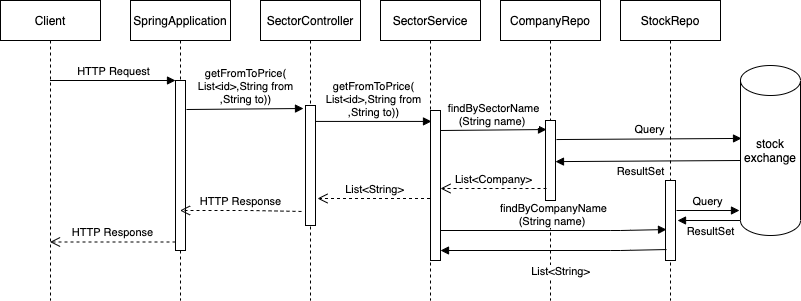

The diagram above was exported from draw.io. Its source (the exported page's mxGraphModel, read from the mxfile embedded in the PNG):
<mxGraphModel dx="786" dy="474" grid="1" gridSize="10" guides="1" tooltips="1" connect="1" arrows="1" fold="1" page="1" pageScale="1" pageWidth="850" pageHeight="1100" math="0" shadow="0">
  <root>
    <mxCell id="0" />
    <mxCell id="1" parent="0" />
    <mxCell id="5Ti2AALAQ3nN0X9sFtoF-14" value="Client" style="shape=umlLifeline;perimeter=lifelinePerimeter;whiteSpace=wrap;html=1;container=1;collapsible=0;recursiveResize=0;outlineConnect=0;" parent="1" vertex="1">
      <mxGeometry x="40" y="80" width="100" height="300" as="geometry" />
    </mxCell>
    <mxCell id="5Ti2AALAQ3nN0X9sFtoF-18" value="SpringApplication" style="shape=umlLifeline;perimeter=lifelinePerimeter;whiteSpace=wrap;html=1;container=1;collapsible=0;recursiveResize=0;outlineConnect=0;" parent="1" vertex="1">
      <mxGeometry x="170" y="80" width="100" height="300" as="geometry" />
    </mxCell>
    <mxCell id="5Ti2AALAQ3nN0X9sFtoF-19" value="" style="html=1;points=[];perimeter=orthogonalPerimeter;" parent="5Ti2AALAQ3nN0X9sFtoF-18" vertex="1">
      <mxGeometry x="45" y="80" width="10" height="170" as="geometry" />
    </mxCell>
    <mxCell id="5Ti2AALAQ3nN0X9sFtoF-20" value="HTTP Request" style="html=1;verticalAlign=bottom;endArrow=block;entryX=0;entryY=0;" parent="1" source="5Ti2AALAQ3nN0X9sFtoF-14" target="5Ti2AALAQ3nN0X9sFtoF-19" edge="1">
      <mxGeometry relative="1" as="geometry">
        <mxPoint x="145" y="160" as="sourcePoint" />
      </mxGeometry>
    </mxCell>
    <mxCell id="5Ti2AALAQ3nN0X9sFtoF-21" value="HTTP Response" style="html=1;verticalAlign=bottom;endArrow=open;dashed=1;endSize=8;exitX=0;exitY=0.95;" parent="1" source="5Ti2AALAQ3nN0X9sFtoF-19" target="5Ti2AALAQ3nN0X9sFtoF-14" edge="1">
      <mxGeometry relative="1" as="geometry">
        <mxPoint x="145" y="236" as="targetPoint" />
      </mxGeometry>
    </mxCell>
    <mxCell id="5Ti2AALAQ3nN0X9sFtoF-22" value="SectorController" style="shape=umlLifeline;perimeter=lifelinePerimeter;whiteSpace=wrap;html=1;container=1;collapsible=0;recursiveResize=0;outlineConnect=0;" parent="1" vertex="1">
      <mxGeometry x="300" y="80" width="100" height="300" as="geometry" />
    </mxCell>
    <mxCell id="5Ti2AALAQ3nN0X9sFtoF-24" value="" style="html=1;points=[];perimeter=orthogonalPerimeter;" parent="5Ti2AALAQ3nN0X9sFtoF-22" vertex="1">
      <mxGeometry x="45" y="105" width="10" height="120" as="geometry" />
    </mxCell>
    <mxCell id="5Ti2AALAQ3nN0X9sFtoF-25" value="getFromToPrice(&lt;br&gt;List&amp;lt;id&amp;gt;,String from&lt;br&gt;,String to))" style="html=1;verticalAlign=bottom;endArrow=block;entryX=-0.2;entryY=0.025;entryDx=0;entryDy=0;entryPerimeter=0;" parent="1" target="5Ti2AALAQ3nN0X9sFtoF-24" edge="1">
      <mxGeometry relative="1" as="geometry">
        <mxPoint x="226" y="189" as="sourcePoint" />
        <mxPoint x="340" y="180" as="targetPoint" />
        <Array as="points" />
      </mxGeometry>
    </mxCell>
    <mxCell id="5Ti2AALAQ3nN0X9sFtoF-26" value="HTTP Response" style="html=1;verticalAlign=bottom;endArrow=open;dashed=1;endSize=8;exitX=-0.4;exitY=0.883;exitDx=0;exitDy=0;exitPerimeter=0;" parent="1" source="5Ti2AALAQ3nN0X9sFtoF-24" target="5Ti2AALAQ3nN0X9sFtoF-18" edge="1">
      <mxGeometry relative="1" as="geometry">
        <mxPoint x="227" y="268" as="targetPoint" />
        <Array as="points">
          <mxPoint x="290" y="290" />
        </Array>
      </mxGeometry>
    </mxCell>
    <mxCell id="5Ti2AALAQ3nN0X9sFtoF-27" value="SectorService" style="shape=umlLifeline;perimeter=lifelinePerimeter;whiteSpace=wrap;html=1;container=1;collapsible=0;recursiveResize=0;outlineConnect=0;" parent="1" vertex="1">
      <mxGeometry x="420" y="80" width="100" height="300" as="geometry" />
    </mxCell>
    <mxCell id="5Ti2AALAQ3nN0X9sFtoF-32" value="" style="html=1;points=[];perimeter=orthogonalPerimeter;" parent="5Ti2AALAQ3nN0X9sFtoF-27" vertex="1">
      <mxGeometry x="50" y="110" width="10" height="150" as="geometry" />
    </mxCell>
    <mxCell id="5Ti2AALAQ3nN0X9sFtoF-28" value="getFromToPrice(&lt;br&gt;List&amp;lt;id&amp;gt;,String from&lt;br&gt;,String to))" style="html=1;verticalAlign=bottom;endArrow=block;entryX=0;entryY=0;" parent="1" source="5Ti2AALAQ3nN0X9sFtoF-24" edge="1">
      <mxGeometry relative="1" as="geometry">
        <mxPoint x="370" y="201" as="sourcePoint" />
        <mxPoint x="471" y="200.93000000000006" as="targetPoint" />
      </mxGeometry>
    </mxCell>
    <mxCell id="5Ti2AALAQ3nN0X9sFtoF-31" value="CompanyRepo" style="shape=umlLifeline;perimeter=lifelinePerimeter;whiteSpace=wrap;html=1;container=1;collapsible=0;recursiveResize=0;outlineConnect=0;" parent="1" vertex="1">
      <mxGeometry x="540" y="80" width="100" height="300" as="geometry" />
    </mxCell>
    <mxCell id="5Ti2AALAQ3nN0X9sFtoF-33" value="" style="html=1;points=[];perimeter=orthogonalPerimeter;" parent="5Ti2AALAQ3nN0X9sFtoF-31" vertex="1">
      <mxGeometry x="45" y="120" width="10" height="80" as="geometry" />
    </mxCell>
    <mxCell id="5Ti2AALAQ3nN0X9sFtoF-41" value="List&amp;lt;String&amp;gt;" style="html=1;verticalAlign=bottom;endArrow=open;dashed=1;endSize=8;entryX=1.2;entryY=0.775;entryDx=0;entryDy=0;entryPerimeter=0;" parent="1" source="5Ti2AALAQ3nN0X9sFtoF-27" target="5Ti2AALAQ3nN0X9sFtoF-24" edge="1">
      <mxGeometry relative="1" as="geometry">
        <mxPoint x="370" y="278" as="targetPoint" />
        <mxPoint x="455" y="270" as="sourcePoint" />
      </mxGeometry>
    </mxCell>
    <mxCell id="5Ti2AALAQ3nN0X9sFtoF-42" value="findBySectorName&lt;br&gt;(String name)&amp;nbsp;" style="html=1;verticalAlign=bottom;endArrow=block;entryX=0.1;entryY=0.113;entryDx=0;entryDy=0;entryPerimeter=0;" parent="1" target="5Ti2AALAQ3nN0X9sFtoF-33" edge="1">
      <mxGeometry relative="1" as="geometry">
        <mxPoint x="480" y="210" as="sourcePoint" />
        <mxPoint x="580" y="210" as="targetPoint" />
      </mxGeometry>
    </mxCell>
    <mxCell id="5Ti2AALAQ3nN0X9sFtoF-44" value="List&amp;lt;Company&amp;gt;" style="html=1;verticalAlign=bottom;endArrow=open;dashed=1;endSize=8;exitX=0.1;exitY=0.85;exitDx=0;exitDy=0;exitPerimeter=0;" parent="1" source="5Ti2AALAQ3nN0X9sFtoF-33" edge="1">
      <mxGeometry relative="1" as="geometry">
        <mxPoint x="480" y="268" as="targetPoint" />
        <mxPoint x="570" y="270" as="sourcePoint" />
      </mxGeometry>
    </mxCell>
    <mxCell id="dx-RkuleqjL7kAZJasXf-1" value="stock&lt;br&gt;exchange" style="shape=cylinder2;whiteSpace=wrap;html=1;boundedLbl=1;backgroundOutline=1;size=15;" vertex="1" parent="1">
      <mxGeometry x="780" y="145" width="60" height="170" as="geometry" />
    </mxCell>
    <mxCell id="dx-RkuleqjL7kAZJasXf-2" value="StockRepo" style="shape=umlLifeline;perimeter=lifelinePerimeter;whiteSpace=wrap;html=1;container=1;collapsible=0;recursiveResize=0;outlineConnect=0;" vertex="1" parent="1">
      <mxGeometry x="660" y="80" width="100" height="300" as="geometry" />
    </mxCell>
    <mxCell id="dx-RkuleqjL7kAZJasXf-3" value="" style="html=1;points=[];perimeter=orthogonalPerimeter;" vertex="1" parent="dx-RkuleqjL7kAZJasXf-2">
      <mxGeometry x="45" y="180" width="10" height="80" as="geometry" />
    </mxCell>
    <mxCell id="dx-RkuleqjL7kAZJasXf-4" value="findByCompanyName&lt;br&gt;(String name)&amp;nbsp;" style="html=1;verticalAlign=bottom;endArrow=block;entryX=0.1;entryY=0.613;entryDx=0;entryDy=0;entryPerimeter=0;" edge="1" parent="1" target="dx-RkuleqjL7kAZJasXf-3">
      <mxGeometry relative="1" as="geometry">
        <mxPoint x="480" y="310" as="sourcePoint" />
        <mxPoint x="700" y="310" as="targetPoint" />
        <Array as="points">
          <mxPoint x="660" y="310" />
        </Array>
      </mxGeometry>
    </mxCell>
    <mxCell id="dx-RkuleqjL7kAZJasXf-5" value="List&amp;lt;String&amp;gt;" style="html=1;verticalAlign=bottom;endArrow=block;entryX=0.1;entryY=0.613;entryDx=0;entryDy=0;entryPerimeter=0;" edge="1" parent="1">
      <mxGeometry x="-0.0619" y="30" relative="1" as="geometry">
        <mxPoint x="706" y="329.03999999999996" as="sourcePoint" />
        <mxPoint x="480" y="330" as="targetPoint" />
        <Array as="points">
          <mxPoint x="660" y="330" />
        </Array>
        <mxPoint as="offset" />
      </mxGeometry>
    </mxCell>
    <mxCell id="dx-RkuleqjL7kAZJasXf-6" value="Query" style="html=1;verticalAlign=bottom;endArrow=block;entryX=0.017;entryY=0.429;entryDx=0;entryDy=0;entryPerimeter=0;exitX=1.1;exitY=0.238;exitDx=0;exitDy=0;exitPerimeter=0;" edge="1" parent="1" source="5Ti2AALAQ3nN0X9sFtoF-33" target="dx-RkuleqjL7kAZJasXf-1">
      <mxGeometry relative="1" as="geometry">
        <mxPoint x="620" y="218" as="sourcePoint" />
        <mxPoint x="766" y="210" as="targetPoint" />
        <Array as="points" />
      </mxGeometry>
    </mxCell>
    <mxCell id="dx-RkuleqjL7kAZJasXf-9" value="ResultSet" style="html=1;verticalAlign=bottom;endArrow=block;entryX=0.017;entryY=0.429;entryDx=0;entryDy=0;entryPerimeter=0;exitX=1.1;exitY=0.238;exitDx=0;exitDy=0;exitPerimeter=0;" edge="1" parent="1">
      <mxGeometry x="0.0822" y="19" relative="1" as="geometry">
        <mxPoint x="780" y="239.99999999999994" as="sourcePoint" />
        <mxPoint x="594.98" y="241.10999999999996" as="targetPoint" />
        <Array as="points" />
        <mxPoint as="offset" />
      </mxGeometry>
    </mxCell>
    <mxCell id="dx-RkuleqjL7kAZJasXf-12" value="Query" style="html=1;verticalAlign=bottom;endArrow=block;entryX=-0.017;entryY=0.853;entryDx=0;entryDy=0;entryPerimeter=0;exitX=1.1;exitY=0.375;exitDx=0;exitDy=0;exitPerimeter=0;" edge="1" parent="1" source="dx-RkuleqjL7kAZJasXf-3" target="dx-RkuleqjL7kAZJasXf-1">
      <mxGeometry relative="1" as="geometry">
        <mxPoint x="720" y="290" as="sourcePoint" />
        <mxPoint x="827" y="290" as="targetPoint" />
        <Array as="points" />
      </mxGeometry>
    </mxCell>
    <mxCell id="dx-RkuleqjL7kAZJasXf-14" value="ResultSet" style="html=1;verticalAlign=bottom;endArrow=block;entryX=-0.017;entryY=0.853;entryDx=0;entryDy=0;entryPerimeter=0;exitX=1.1;exitY=0.375;exitDx=0;exitDy=0;exitPerimeter=0;" edge="1" parent="1">
      <mxGeometry x="-0.0474" y="20" relative="1" as="geometry">
        <mxPoint x="780" y="300.01" as="sourcePoint" />
        <mxPoint x="717.02" y="300" as="targetPoint" />
        <Array as="points" />
        <mxPoint as="offset" />
      </mxGeometry>
    </mxCell>
  </root>
</mxGraphModel>